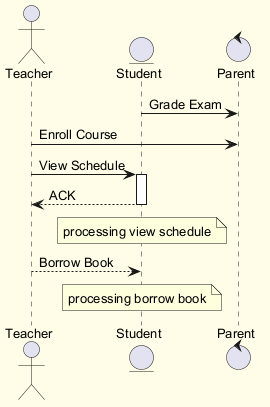

The diagram above was rendered by PlantUML. Its source (embedded in the PNG):
@startuml
skinparam backgroundColor #FFFDE7
skinparam classBackgroundColor #FFF9C4
skinparam classBorderColor #F57F17
skinparam defaultFontSize 13
actor "Teacher" as T
entity "Student" as S
control "Parent" as P
S -> P : Grade Exam
T -> P : Enroll Course
T -> S : View Schedule
activate S
S --> T : ACK
deactivate S
note over S : processing view schedule
T --> S : Borrow Book
note over S : processing borrow book
@enduml